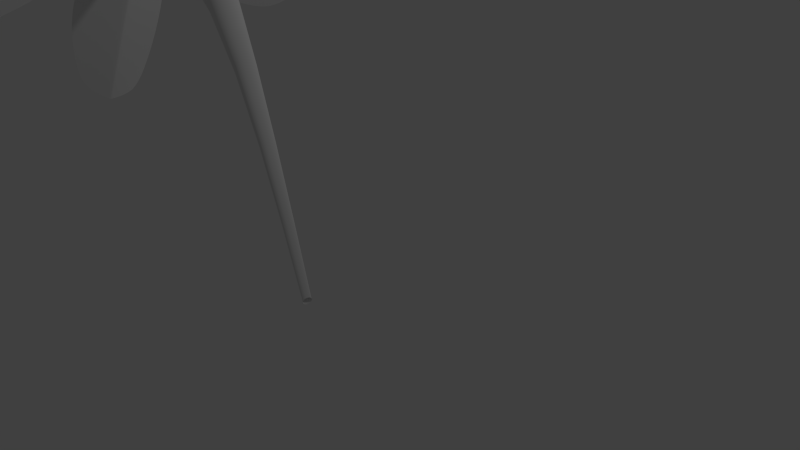# Source: StuufFlower.blend  (saved by Blender 2.71.0; exported with 4.5.12 LTS)
import bpy
from mathutils import Matrix  # noqa: F401  (used for matrix-valued properties, if any)

bpy.ops.wm.read_factory_settings(use_empty=True)
scene = bpy.context.scene
scene.name = 'Scene'

# ---- collections
col_collection_1 = bpy.data.collections.new('Collection 1'); scene.collection.children.link(col_collection_1)

# ---- world
world_world = bpy.data.worlds.new('World'); scene.world = world_world
world_world.color = (0.05088, 0.05088, 0.05088)
world_world.use_sun_shadow = False
world_world.sun_shadow_jitter_overblur = 0.0
world_world.cycles.sampling_method = 'MANUAL'
world_world.cycles.sample_map_resolution = 256

# ---- cameras
cam_camera = bpy.data.cameras.new('Camera')
cam_camera.clip_end = 100.0
cam_camera.lens = 35.0
cam_camera.sensor_width = 32.0
cam_camera.sensor_height = 18.0
cam_camera.ortho_scale = 7.314
cam_camera.dof.focus_distance = 0.0

# ---- lights
light_lamp = bpy.data.lights.new('Lamp', 'POINT')
light_lamp.transmission_factor = 0.0
light_lamp.cutoff_distance = 30.0
light_lamp.energy = 100.0
light_lamp.shadow_buffer_clip_start = 1.001
light_lamp.shadow_soft_size = 0.1
light_lamp.shadow_maximum_resolution = 0.006
light_lamp.use_absolute_resolution = True
light_lamp.cycles.use_multiple_importance_sampling = False

# ---- meshes
me_plane = bpy.data.meshes.new('Plane')
me_plane.from_pydata([(-0.7381, 0.3473, 2.248), (-0.7445, 0.6128, 2.415), (-0.7237, 0.8574, 2.636), (-0.7116, 0.04465, 2.109), (-0.6567, -0.3278, 2.014), (-0.5917, -0.7142, 2.115), (-0.61, 0.8603, 2.915), (-0.5593, 0.5621, 2.829), (-0.521, 0.2679, 2.749), (-0.4723, -0.07658, 2.649), (-0.4136, -0.4523, 2.548), (-0.3596, -0.8135, 2.428), (-0.61, 0.8603, 2.915), (-0.5593, 0.5621, 2.829), (-0.521, 0.2679, 2.749), (-0.4723, -0.07658, 2.649), (-0.4136, -0.4523, 2.548), (-0.3596, -0.8135, 2.428), (-0.61, 0.8603, 2.915), (-0.5593, 0.5621, 2.829), (-0.521, 0.2679, 2.749), (-0.4723, -0.07658, 2.649), (-0.4136, -0.4523, 2.548), (-0.3596, -0.8135, 2.428), (-0.634, 0.7281, 3.217), (-0.6605, 0.3942, 3.262), (-0.6572, 0.08164, 3.247), (-0.6378, -0.2525, 3.195), (-0.6108, -0.6526, 3.093), (-0.5879, -0.9425, 2.875), (-0.5665, -0.6583, 3.887), (-0.5307, -0.6828, 4.197), (-0.4642, -0.7639, 4.511), (-0.5827, -0.6753, 3.552), (-0.5719, -0.7626, 3.172), (-0.5335, -1.029, 2.866), (-0.3218, -1.004, 4.626), (-0.3077, -1.063, 4.316), (-0.3015, -1.126, 4.007), (-0.2931, -1.194, 3.646), (-0.2827, -1.273, 3.262), (-0.2792, -1.331, 2.885), (-0.3218, -1.004, 4.626), (-0.3077, -1.063, 4.316), (-0.3015, -1.126, 4.007), (-0.2931, -1.194, 3.646), (-0.2827, -1.273, 3.262), (-0.2792, -1.331, 2.885), (-0.3218, -1.004, 4.626), (-0.3077, -1.063, 4.316), (-0.3015, -1.126, 4.007), (-0.2931, -1.194, 3.646), (-0.2827, -1.273, 3.262), (-0.2792, -1.331, 2.885), (-0.326, -1.333, 4.65), (-0.378, -1.53, 4.379), (-0.4036, -1.661, 4.094), (-0.4184, -1.767, 3.767), (-0.4411, -1.86, 3.363), (-0.4711, -1.802, 3.007), (-0.3098, -2.572, 3.707), (-0.2461, -2.862, 3.823), (-0.1561, -3.177, 3.885), (-0.3623, -2.28, 3.541), (-0.4022, -1.982, 3.292), (-0.4284, -1.834, 2.917), (-0.02452, -3.378, 3.704), (-0.04401, -3.114, 3.503), (-0.07406, -2.858, 3.304), (-0.1119, -2.564, 3.081), (-0.1555, -2.263, 2.84), (-0.2088, -1.965, 2.621), (-0.02452, -3.378, 3.704), (-0.04401, -3.114, 3.503), (-0.07406, -2.858, 3.304), (-0.1119, -2.564, 3.081), (-0.1555, -2.263, 2.84), (-0.2088, -1.965, 2.621), (-0.02452, -3.378, 3.704), (-0.04401, -3.114, 3.503), (-0.07406, -2.858, 3.304), (-0.1119, -2.564, 3.081), (-0.1555, -2.263, 2.84), (-0.2088, -1.965, 2.621), (-0.05688, -3.55, 3.425), (-0.153, -3.396, 3.135), (-0.2187, -3.197, 2.893), (-0.2794, -2.955, 2.656), (-0.3565, -2.642, 2.397), (-0.4226, -2.307, 2.292), (-0.2454, -3.3, 2.172), (-0.1932, -3.564, 1.997), (-0.1219, -3.796, 1.766), (-0.2923, -2.995, 2.319), (-0.3354, -2.619, 2.422), (-0.3912, -2.233, 2.329), (-0.0247, -3.762, 1.483), (-0.04502, -3.446, 1.582), (-0.07652, -3.133, 1.677), (-0.1154, -2.779, 1.79), (-0.1605, -2.407, 1.9), (-0.2111, -2.057, 2.022), (-0.0247, -3.762, 1.483), (-0.04502, -3.446, 1.582), (-0.07652, -3.133, 1.677), (-0.1154, -2.779, 1.79), (-0.1605, -2.407, 1.9), (-0.2111, -2.057, 2.022), (-0.0247, -3.762, 1.483), (-0.04502, -3.446, 1.582), (-0.07652, -3.133, 1.677), (-0.1154, -2.779, 1.79), (-0.1605, -2.407, 1.9), (-0.2111, -2.057, 2.022), (-0.09754, -3.636, 1.187), (-0.2115, -3.317, 1.155), (-0.2875, -3.009, 1.183), (-0.3545, -2.677, 1.249), (-0.4332, -2.286, 1.362), (-0.4809, -2.005, 1.582), (-0.3928, -2.498, 0.6952), (-0.3746, -2.506, 0.3798), (-0.3412, -2.45, 0.0557), (-0.4031, -2.439, 1.031), (-0.4068, -2.299, 1.4), (-0.4395, -1.996, 1.664), (-0.2705, -2.197, -0.09369), (-0.2637, -2.098, 0.206), (-0.2667, -1.994, 0.5062), (-0.2687, -1.876, 0.8592), (-0.2716, -1.742, 1.233), (-0.276, -1.633, 1.598), (-0.2705, -2.197, -0.09369), (-0.2637, -2.098, 0.206), (-0.2667, -1.994, 0.5062), (-0.2687, -1.876, 0.8592), (-0.2716, -1.742, 1.233), (-0.276, -1.633, 1.598), (-0.2705, -2.197, -0.09369), (-0.2637, -2.098, 0.206), (-0.2667, -1.994, 0.5062), (-0.2687, -1.876, 0.8592), (-0.2716, -1.742, 1.233), (-0.276, -1.633, 1.598), (-0.3621, -1.886, -0.1537), (-0.4563, -1.678, 0.09529), (-0.5093, -1.523, 0.3626), (-0.5461, -1.383, 0.6714), (-0.5817, -1.245, 1.062), (-0.5824, -1.26, 1.423), (-0.6494, -0.5975, 0.6204), (-0.6641, -0.3234, 0.469), (-0.6551, -0.01003, 0.3686), (-0.6216, -0.8641, 0.8202), (-0.5736, -1.123, 1.108), (-0.5425, -1.215, 1.501), (-0.573, 0.2433, 0.5162), (-0.536, 0.02764, 0.7319), (-0.5022, -0.1827, 0.9534), (-0.4586, -0.4331, 1.213), (-0.4068, -0.6982, 1.501), (-0.3565, -0.9709, 1.766), (-0.573, 0.2433, 0.5162), (-0.536, 0.02764, 0.7319), (-0.5022, -0.1827, 0.9534), (-0.4586, -0.4331, 1.213), (-0.4068, -0.6982, 1.501), (-0.3565, -0.9709, 1.766), (-0.573, 0.2433, 0.5162), (-0.536, 0.02764, 0.7319), (-0.5022, -0.1827, 0.9534), (-0.4586, -0.4331, 1.213), (-0.4068, -0.6982, 1.501), (-0.3565, -0.9709, 1.766), (-0.6515, 0.4385, 0.766), (-0.6996, 0.3121, 1.076), (-0.7095, 0.1465, 1.342), (-0.6993, -0.05997, 1.611), (-0.6804, -0.3398, 1.914), (-0.6417, -0.6658, 2.064), (-0.8061, -1.526, 2.129), (-0.7819, -1.496, 2.033), (-0.7381, -1.465, 1.945), (-0.6759, -1.434, 1.869), (-0.597, -1.405, 1.807), (-0.5042, -1.379, 1.763), (-0.4013, -1.355, 1.738), (-0.8081, -1.507, 2.136), (-0.7859, -1.459, 2.047), (-0.7444, -1.411, 1.966), (-0.6842, -1.366, 1.895), (-0.6071, -1.326, 1.838), (-0.5157, -1.291, 1.797), (-0.4137, -1.263, 1.774), (-0.8098, -1.49, 2.146), (-0.7893, -1.425, 2.068), (-0.7496, -1.362, 1.996), (-0.6913, -1.305, 1.934), (-0.6158, -1.254, 1.884), (-0.5256, -1.211, 1.847), (-0.4243, -1.179, 1.827), (-0.8111, -1.475, 2.16), (-0.7917, -1.396, 2.094), (-0.7537, -1.321, 2.035), (-0.6969, -1.252, 1.984), (-0.6226, -1.192, 1.943), (-0.5335, -1.143, 1.913), (-0.4329, -1.107, 1.896), (-0.812, -1.464, 2.176), (-0.7933, -1.373, 2.126), (-0.7564, -1.287, 2.082), (-0.7008, -1.21, 2.044), (-0.6275, -1.143, 2.013), (-0.5391, -1.089, 1.991), (-0.439, -1.05, 1.978), (-0.8124, -1.456, 2.195), (-0.7937, -1.356, 2.162), (-0.7578, -1.264, 2.135), (-0.703, -1.18, 2.111), (-0.6303, -1.108, 2.092), (-0.5423, -1.051, 2.078), (-0.4425, -1.01, 2.07), (-0.8125, -1.451, 2.215), (-0.793, -1.347, 2.2), (-0.758, -1.252, 2.191), (-0.7034, -1.165, 2.183), (-0.6308, -1.09, 2.176), (-0.5429, -1.03, 2.171), (-0.4432, -0.9886, 2.168), (-0.8122, -1.451, 2.235), (-0.7933, -1.347, 2.241), (-0.7571, -1.251, 2.249), (-0.702, -1.163, 2.257), (-0.6291, -1.088, 2.262), (-0.541, -1.028, 2.267), (-0.441, -0.9866, 2.269), (-0.8115, -1.454, 2.255), (-0.7924, -1.355, 2.281), (-0.7551, -1.261, 2.307), (-0.6989, -1.176, 2.329), (-0.6252, -1.103, 2.348), (-0.5365, -1.045, 2.361), (-0.4361, -1.004, 2.368), (-0.8104, -1.462, 2.275), (-0.7905, -1.369, 2.319), (-0.7517, -1.282, 2.361), (-0.6942, -1.203, 2.399), (-0.6193, -1.134, 2.428), (-0.5297, -1.08, 2.45), (-0.4287, -1.04, 2.462), (-0.8089, -1.473, 2.292), (-0.7876, -1.391, 2.354), (-0.747, -1.313, 2.411), (-0.6878, -1.242, 2.461), (-0.6114, -1.181, 2.501), (-0.5207, -1.131, 2.53), (-0.419, -1.094, 2.547), (-0.8071, -1.487, 2.307), (-0.7838, -1.419, 2.383), (-0.7412, -1.354, 2.453), (-0.68, -1.293, 2.515), (-0.602, -1.24, 2.564), (-0.5098, -1.196, 2.599), (-0.4073, -1.163, 2.619), (-0.8049, -1.504, 2.319), (-0.7795, -1.452, 2.407), (-0.7345, -1.401, 2.487), (-0.6711, -1.353, 2.557), (-0.5912, -1.31, 2.613), (-0.4976, -1.273, 2.654), (-0.3941, -1.244, 2.676), (-0.8026, -1.523, 2.328), (-0.7747, -1.488, 2.423), (-0.7272, -1.454, 2.511), (-0.6615, -1.42, 2.587), (-0.5795, -1.388, 2.648), (-0.4844, -1.36, 2.692), (-0.3799, -1.335, 2.716), (-0.8001, -1.542, 2.333), (-0.7696, -1.527, 2.432), (-0.7196, -1.51, 2.524), (-0.6515, -1.491, 2.603), (-0.5675, -1.471, 2.667), (-0.4708, -1.451, 2.712), (-0.3653, -1.431, 2.737), (-0.7977, -1.563, 2.333), (-0.7646, -1.567, 2.434), (-0.712, -1.567, 2.525), (-0.6415, -1.564, 2.605), (-0.5555, -1.556, 2.668), (-0.4572, -1.545, 2.714), (-0.3507, -1.529, 2.738), (-0.7953, -1.583, 2.33), (-0.7597, -1.606, 2.427), (-0.7047, -1.624, 2.515), (-0.6319, -1.635, 2.592), (-0.544, -1.64, 2.653), (-0.4443, -1.637, 2.697), (-0.3369, -1.626, 2.72), (-0.7931, -1.602, 2.323), (-0.7552, -1.643, 2.413), (-0.698, -1.677, 2.495), (-0.6232, -1.703, 2.565), (-0.5335, -1.718, 2.622), (-0.4325, -1.723, 2.662), (-0.3243, -1.717, 2.684), (-0.7912, -1.619, 2.312), (-0.7514, -1.676, 2.391), (-0.6922, -1.725, 2.464), (-0.6156, -1.764, 2.526), (-0.5245, -1.79, 2.576), (-0.4223, -1.801, 2.611), (-0.3133, -1.799, 2.63), (-0.7897, -1.633, 2.298), (-0.7482, -1.705, 2.364), (-0.6875, -1.766, 2.424), (-0.6096, -1.816, 2.475), (-0.5172, -1.85, 2.516), (-0.4141, -1.868, 2.545), (-0.3046, -1.869, 2.561), (-0.7886, -1.645, 2.282), (-0.746, -1.727, 2.331), (-0.6842, -1.799, 2.376), (-0.6052, -1.857, 2.415), (-0.5119, -1.899, 2.446), (-0.4082, -1.921, 2.468), (-0.2983, -1.924, 2.479), (-0.788, -1.653, 2.263), (-0.7447, -1.743, 2.295), (-0.6823, -1.822, 2.324), (-0.6027, -1.886, 2.348), (-0.509, -1.933, 2.368), (-0.4049, -1.959, 2.381), (-0.2948, -1.963, 2.389), (-0.7879, -1.657, 2.243), (-0.7445, -1.752, 2.256), (-0.6819, -1.834, 2.267), (-0.6022, -1.902, 2.277), (-0.5084, -1.951, 2.284), (-0.4043, -1.979, 2.289), (-0.2942, -1.984, 2.292), (-0.7882, -1.658, 2.223), (-0.7453, -1.752, 2.216), (-0.6831, -1.836, 2.209), (-0.6038, -1.903, 2.203), (-0.5103, -1.953, 2.199), (-0.4064, -1.981, 2.195), (-0.2965, -1.987, 2.193), (-0.7891, -1.654, 2.203), (-0.7471, -1.746, 2.177), (-0.6858, -1.826, 2.152), (-0.6073, -1.891, 2.131), (-0.5145, -1.938, 2.114), (-0.4111, -1.965, 2.102), (-0.3015, -1.97, 2.095), (-0.7905, -1.647, 2.184), (-0.7498, -1.731, 2.139), (-0.6899, -1.805, 2.099), (-0.6126, -1.865, 2.063), (-0.5209, -1.908, 2.034), (-0.4183, -1.931, 2.014), (-0.3091, -1.935, 2.003), (-0.7922, -1.636, 2.166), (-0.7533, -1.71, 2.106), (-0.6952, -1.774, 2.05), (-0.6195, -1.826, 2.001), (-0.5292, -1.862, 1.962), (-0.4276, -1.882, 1.934), (-0.3191, -1.883, 1.919), (-0.7943, -1.622, 2.151), (-0.7575, -1.682, 2.077), (-0.7015, -1.735, 2.008), (-0.6278, -1.776, 1.948), (-0.539, -1.804, 1.899), (-0.4387, -1.818, 1.865), (-0.331, -1.816, 1.846), (-0.7965, -1.605, 2.139), (-0.7623, -1.65, 2.053), (-0.7085, -1.688, 1.974), (-0.637, -1.716, 1.905), (-0.5501, -1.735, 1.85), (-0.4512, -1.742, 1.81), (-0.3443, -1.736, 1.788), (-0.799, -1.587, 2.131), (-0.7672, -1.614, 2.037), (-0.716, -1.635, 1.95), (-0.6468, -1.65, 1.875), (-0.5619, -1.657, 1.815), (-0.4645, -1.656, 1.771), (-0.3586, -1.647, 1.747), (-0.8107, -1.556, 2.229), (-0.8015, -1.567, 2.126), (-0.7723, -1.575, 2.028), (-0.7237, -1.579, 1.938), (-0.6568, -1.579, 1.859), (-0.5739, -1.574, 1.795), (-0.4781, -1.565, 1.75), (-0.3732, -1.551, 1.725), (-0.8039, -1.546, 2.126), (-0.7772, -1.535, 2.027), (-0.7311, -1.522, 1.936), (-0.6666, -1.506, 1.857), (-0.5858, -1.489, 1.793), (-0.4915, -1.471, 1.747), (-0.3876, -1.453, 1.722), (-0.4011, -1.493, 2.706), (-0.3981, -1.404, 2.7), (-0.3953, -1.318, 2.677), (-0.3927, -1.237, 2.638), (-0.3903, -1.167, 2.584), (-0.3884, -1.108, 2.517), (-0.3869, -1.063, 2.44), (-0.386, -1.034, 2.355), (-0.3856, -1.022, 2.267), (-0.3858, -1.028, 2.178), (-0.3865, -1.051, 2.091), (-0.3878, -1.09, 2.011), (-0.3896, -1.144, 1.94), (-0.3918, -1.211, 1.881), (-0.3944, -1.288, 1.837), (-0.3972, -1.373, 1.808), (-0.4002, -1.461, 1.796), (-0.4032, -1.55, 1.801), (-0.4061, -1.636, 1.824), (-0.4088, -1.716, 1.864), (-0.4112, -1.787, 1.918), (-0.4131, -1.846, 1.985), (-0.4146, -1.891, 2.062), (-0.4156, -1.92, 2.146), (-0.416, -1.932, 2.235), (-0.4158, -1.926, 2.324), (-0.415, -1.903, 2.41), (-0.4136, -1.864, 2.49), (-0.4118, -1.81, 2.561), (-0.4095, -1.743, 2.62), (-0.4069, -1.665, 2.665), (-0.404, -1.581, 2.694), (0.8991, -1.093, 2.444), (0.8998, -1.075, 2.443), (0.9004, -1.056, 2.438), (0.901, -1.039, 2.43), (0.9015, -1.024, 2.418), (0.9019, -1.011, 2.404), (0.9022, -1.002, 2.388), (0.9024, -0.9958, 2.37), (0.9025, -0.9933, 2.351), (0.9024, -0.9945, 2.332), (0.9023, -0.9994, 2.313), (0.902, -1.008, 2.296), (0.9016, -1.019, 2.281), (0.9011, -1.034, 2.269), (0.9006, -1.05, 2.259), (0.9, -1.068, 2.253), (0.8993, -1.087, 2.25), (0.8987, -1.106, 2.252), (0.8981, -1.124, 2.257), (0.8975, -1.141, 2.265), (0.897, -1.156, 2.276), (0.8966, -1.169, 2.291), (0.8963, -1.178, 2.307), (0.8961, -1.184, 2.325), (0.896, -1.187, 2.344), (0.896, -1.186, 2.363), (0.8962, -1.181, 2.381), (0.8965, -1.172, 2.398), (0.8969, -1.161, 2.413), (0.8974, -1.147, 2.426), (0.8979, -1.13, 2.436), (0.8985, -1.112, 2.442), (2.675, -1.04, -1.624), (2.676, -1.03, -1.625), (2.676, -1.021, -1.627), (2.676, -1.013, -1.631), (2.677, -1.005, -1.637), (2.677, -0.9986, -1.644), (2.677, -0.9938, -1.653), (2.677, -0.9907, -1.662), (2.677, -0.9894, -1.671), (2.677, -0.99, -1.681), (2.677, -0.9925, -1.69), (2.677, -0.9967, -1.699), (2.677, -1.003, -1.706), (2.676, -1.01, -1.713), (2.676, -1.018, -1.717), (2.676, -1.027, -1.721), (2.676, -1.037, -1.722), (2.675, -1.046, -1.721), (2.675, -1.055, -1.719), (2.675, -1.064, -1.715), (2.674, -1.072, -1.709), (2.674, -1.078, -1.702), (2.674, -1.083, -1.693), (2.674, -1.086, -1.684), (2.674, -1.087, -1.675), (2.674, -1.087, -1.665), (2.674, -1.084, -1.656), (2.674, -1.08, -1.647), (2.674, -1.074, -1.64), (2.675, -1.067, -1.633), (2.675, -1.059, -1.628), (2.675, -1.05, -1.625)], [], [(1, 7, 6, 2), (0, 8, 7, 1), (3, 9, 8, 0), (4, 10, 9, 3), (5, 11, 10, 4), (10, 11, 17, 16), (9, 10, 16, 15), (8, 9, 15, 14), (7, 8, 14, 13), (6, 7, 13, 12), (16, 17, 23, 22), (15, 16, 22, 21), (14, 15, 21, 20), (13, 14, 20, 19), (12, 13, 19, 18), (22, 23, 29, 28), (21, 22, 28, 27), (20, 21, 27, 26), (19, 20, 26, 25), (18, 19, 25, 24), (31, 37, 36, 32), (30, 38, 37, 31), (33, 39, 38, 30), (34, 40, 39, 33), (35, 41, 40, 34), (40, 41, 47, 46), (39, 40, 46, 45), (38, 39, 45, 44), (37, 38, 44, 43), (36, 37, 43, 42), (46, 47, 53, 52), (45, 46, 52, 51), (44, 45, 51, 50), (43, 44, 50, 49), (42, 43, 49, 48), (52, 53, 59, 58), (51, 52, 58, 57), (50, 51, 57, 56), (49, 50, 56, 55), (48, 49, 55, 54), (61, 67, 66, 62), (60, 68, 67, 61), (63, 69, 68, 60), (64, 70, 69, 63), (65, 71, 70, 64), (70, 71, 77, 76), (69, 70, 76, 75), (68, 69, 75, 74), (67, 68, 74, 73), (66, 67, 73, 72), (76, 77, 83, 82), (75, 76, 82, 81), (74, 75, 81, 80), (73, 74, 80, 79), (72, 73, 79, 78), (82, 83, 89, 88), (81, 82, 88, 87), (80, 81, 87, 86), (79, 80, 86, 85), (78, 79, 85, 84), (91, 97, 96, 92), (90, 98, 97, 91), (93, 99, 98, 90), (94, 100, 99, 93), (95, 101, 100, 94), (100, 101, 107, 106), (99, 100, 106, 105), (98, 99, 105, 104), (97, 98, 104, 103), (96, 97, 103, 102), (106, 107, 113, 112), (105, 106, 112, 111), (104, 105, 111, 110), (103, 104, 110, 109), (102, 103, 109, 108), (112, 113, 119, 118), (111, 112, 118, 117), (110, 111, 117, 116), (109, 110, 116, 115), (108, 109, 115, 114), (121, 127, 126, 122), (120, 128, 127, 121), (123, 129, 128, 120), (124, 130, 129, 123), (125, 131, 130, 124), (130, 131, 137, 136), (129, 130, 136, 135), (128, 129, 135, 134), (127, 128, 134, 133), (126, 127, 133, 132), (136, 137, 143, 142), (135, 136, 142, 141), (134, 135, 141, 140), (133, 134, 140, 139), (132, 133, 139, 138), (142, 143, 149, 148), (141, 142, 148, 147), (140, 141, 147, 146), (139, 140, 146, 145), (138, 139, 145, 144), (151, 157, 156, 152), (150, 158, 157, 151), (153, 159, 158, 150), (154, 160, 159, 153), (155, 161, 160, 154), (160, 161, 167, 166), (159, 160, 166, 165), (158, 159, 165, 164), (157, 158, 164, 163), (156, 157, 163, 162), (166, 167, 173, 172), (165, 166, 172, 171), (164, 165, 171, 170), (163, 164, 170, 169), (162, 163, 169, 168), (172, 173, 179, 178), (171, 172, 178, 177), (170, 171, 177, 176), (169, 170, 176, 175), (168, 169, 175, 174), (186, 185, 192, 193), (184, 183, 190, 191), (182, 181, 188, 189), (185, 184, 191, 192), (183, 182, 189, 190), (181, 180, 187, 188), (190, 189, 196, 197), (188, 187, 194, 195), (193, 192, 199, 200), (191, 190, 197, 198), (189, 188, 195, 196), (192, 191, 198, 199), (197, 196, 203, 204), (195, 194, 201, 202), (200, 199, 206, 207), (198, 197, 204, 205), (196, 195, 202, 203), (199, 198, 205, 206), (204, 203, 210, 211), (202, 201, 208, 209), (207, 206, 213, 214), (205, 204, 211, 212), (203, 202, 209, 210), (206, 205, 212, 213), (211, 210, 217, 218), (209, 208, 215, 216), (214, 213, 220, 221), (212, 211, 218, 219), (210, 209, 216, 217), (213, 212, 219, 220), (218, 217, 224, 225), (216, 215, 222, 223), (221, 220, 227, 228), (219, 218, 225, 226), (217, 216, 223, 224), (220, 219, 226, 227), (225, 224, 231, 232), (223, 222, 229, 230), (228, 227, 234, 235), (226, 225, 232, 233), (224, 223, 230, 231), (227, 226, 233, 234), (232, 231, 238, 239), (230, 229, 236, 237), (235, 234, 241, 242), (233, 232, 239, 240), (231, 230, 237, 238), (234, 233, 240, 241), (239, 238, 245, 246), (237, 236, 243, 244), (242, 241, 248, 249), (240, 239, 246, 247), (238, 237, 244, 245), (241, 240, 247, 248), (246, 245, 252, 253), (244, 243, 250, 251), (249, 248, 255, 256), (247, 246, 253, 254), (245, 244, 251, 252), (248, 247, 254, 255), (253, 252, 259, 260), (251, 250, 257, 258), (256, 255, 262, 263), (254, 253, 260, 261), (252, 251, 258, 259), (255, 254, 261, 262), (260, 259, 266, 267), (258, 257, 264, 265), (263, 262, 269, 270), (261, 260, 267, 268), (259, 258, 265, 266), (262, 261, 268, 269), (267, 266, 273, 274), (265, 264, 271, 272), (270, 269, 276, 277), (268, 267, 274, 275), (266, 265, 272, 273), (269, 268, 275, 276), (274, 273, 280, 281), (272, 271, 278, 279), (277, 276, 283, 284), (275, 274, 281, 282), (273, 272, 279, 280), (276, 275, 282, 283), (281, 280, 287, 288), (279, 278, 285, 286), (284, 283, 290, 291), (282, 281, 288, 289), (280, 279, 286, 287), (283, 282, 289, 290), (288, 287, 294, 295), (286, 285, 292, 293), (291, 290, 297, 298), (289, 288, 295, 296), (287, 286, 293, 294), (290, 289, 296, 297), (295, 294, 301, 302), (293, 292, 299, 300), (298, 297, 304, 305), (296, 295, 302, 303), (294, 293, 300, 301), (297, 296, 303, 304), (302, 301, 308, 309), (300, 299, 306, 307), (305, 304, 311, 312), (303, 302, 309, 310), (301, 300, 307, 308), (304, 303, 310, 311), (309, 308, 315, 316), (307, 306, 313, 314), (312, 311, 318, 319), (310, 309, 316, 317), (308, 307, 314, 315), (311, 310, 317, 318), (316, 315, 322, 323), (314, 313, 320, 321), (319, 318, 325, 326), (317, 316, 323, 324), (315, 314, 321, 322), (318, 317, 324, 325), (323, 322, 329, 330), (321, 320, 327, 328), (326, 325, 332, 333), (324, 323, 330, 331), (322, 321, 328, 329), (325, 324, 331, 332), (330, 329, 336, 337), (328, 327, 334, 335), (333, 332, 339, 340), (331, 330, 337, 338), (329, 328, 335, 336), (332, 331, 338, 339), (337, 336, 343, 344), (335, 334, 341, 342), (340, 339, 346, 347), (338, 337, 344, 345), (336, 335, 342, 343), (339, 338, 345, 346), (344, 343, 350, 351), (342, 341, 348, 349), (347, 346, 353, 354), (345, 344, 351, 352), (343, 342, 349, 350), (346, 345, 352, 353), (351, 350, 357, 358), (349, 348, 355, 356), (354, 353, 360, 361), (352, 351, 358, 359), (350, 349, 356, 357), (353, 352, 359, 360), (358, 357, 364, 365), (356, 355, 362, 363), (361, 360, 367, 368), (359, 358, 365, 366), (357, 356, 363, 364), (360, 359, 366, 367), (365, 364, 371, 372), (363, 362, 369, 370), (368, 367, 374, 375), (366, 365, 372, 373), (364, 363, 370, 371), (367, 366, 373, 374), (372, 371, 378, 379), (370, 369, 376, 377), (375, 374, 381, 382), (373, 372, 379, 380), (371, 370, 377, 378), (374, 373, 380, 381), (379, 378, 385, 386), (377, 376, 383, 384), (382, 381, 388, 389), (380, 379, 386, 387), (378, 377, 384, 385), (381, 380, 387, 388), (386, 385, 393, 394), (384, 383, 391, 392), (389, 388, 396, 397), (387, 386, 394, 395), (385, 384, 392, 393), (388, 387, 395, 396), (394, 393, 400, 401), (392, 391, 398, 399), (397, 396, 403, 404), (395, 394, 401, 402), (393, 392, 399, 400), (396, 395, 402, 403), (180, 390, 187), (187, 390, 194), (194, 390, 201), (201, 390, 208), (208, 390, 215), (215, 390, 222), (222, 390, 229), (229, 390, 236), (236, 390, 243), (243, 390, 250), (250, 390, 257), (257, 390, 264), (264, 390, 271), (271, 390, 278), (278, 390, 285), (285, 390, 292), (292, 390, 299), (299, 390, 306), (306, 390, 313), (313, 390, 320), (320, 390, 327), (327, 390, 334), (334, 390, 341), (341, 390, 348), (348, 390, 355), (355, 390, 362), (362, 390, 369), (369, 390, 376), (376, 390, 383), (383, 390, 391), (391, 390, 398), (401, 400, 182, 183), (399, 398, 180, 181), (404, 403, 185, 186), (402, 401, 183, 184), (400, 399, 181, 182), (398, 390, 180), (403, 402, 184, 185), (427, 428, 460, 459), (405, 406, 438, 437), (416, 417, 449, 448), (436, 405, 437, 468), (425, 426, 458, 457), (414, 415, 447, 446), (434, 435, 467, 466), (423, 424, 456, 455), (412, 413, 445, 444), (432, 433, 465, 464), (421, 422, 454, 453), (410, 411, 443, 442), (430, 431, 463, 462), (408, 409, 441, 440), (419, 420, 452, 451), (428, 429, 461, 460), (406, 407, 439, 438), (417, 418, 450, 449), (426, 427, 459, 458), (415, 416, 448, 447), (435, 436, 468, 467), (424, 425, 457, 456), (413, 414, 446, 445), (433, 434, 466, 465), (422, 423, 455, 454), (411, 412, 444, 443), (431, 432, 464, 463), (409, 410, 442, 441), (420, 421, 453, 452), (429, 430, 462, 461), (407, 408, 440, 439), (418, 419, 451, 450), (460, 461, 493, 492), (438, 439, 471, 470), (449, 450, 482, 481), (458, 459, 491, 490), (447, 448, 480, 479), (467, 468, 500, 499), (456, 457, 489, 488), (445, 446, 478, 477), (465, 466, 498, 497), (454, 455, 487, 486), (443, 444, 476, 475), (463, 464, 496, 495), (441, 442, 474, 473), (452, 453, 485, 484), (461, 462, 494, 493), (439, 440, 472, 471), (450, 451, 483, 482), (459, 460, 492, 491), (437, 438, 470, 469), (448, 449, 481, 480), (468, 437, 469, 500), (457, 458, 490, 489), (446, 447, 479, 478), (466, 467, 499, 498), (455, 456, 488, 487), (444, 445, 477, 476), (464, 465, 497, 496), (453, 454, 486, 485), (442, 443, 475, 474), (462, 463, 495, 494), (440, 441, 473, 472), (451, 452, 484, 483)])
me_plane.polygons.foreach_set('use_smooth', [True] * 408)
me_plane.use_remesh_preserve_volume = False
me_plane.use_remesh_preserve_attributes = False
me_plane.use_mirror_vertex_groups = False
me_plane.update()

# ---- objects
ob_plane = bpy.data.objects.new('Plane', me_plane)
ob_lamp = bpy.data.objects.new('Lamp', light_lamp)
ob_camera = bpy.data.objects.new('Camera', cam_camera)

# ---- transforms, parenting, visibility, modifiers, constraints
ob_plane.location = (-1.065, -0.274, 2.376)
ob_plane.rotation_euler = (0.0953, 0.2862, -0.2209)
ob_plane.lineart.crease_threshold = 0.0
_m = ob_plane.modifiers.new('Smooth', 'SMOOTH')
_m = ob_plane.modifiers.new('Subsurf', 'SUBSURF')
_m.uv_smooth = 'PRESERVE_CORNERS'
_m.quality = 2
_m.show_only_control_edges = False
ob_lamp.location = (4.076, 1.005, 5.904)
ob_lamp.rotation_euler = (0.6503, 0.05522, 1.866)
ob_lamp.lock_rotations_4d = False
ob_lamp.empty_display_type = 'ARROWS'
ob_lamp.color = (0.0, 0.0, 0.0, 0.0)
ob_lamp.lineart.crease_threshold = 0.0
ob_camera.location = (7.481, -6.508, 5.344)
ob_camera.rotation_euler = (1.109, 0.01082, 0.8149)
ob_camera.lock_rotations_4d = False
ob_camera.empty_display_type = 'ARROWS'
ob_camera.color = (0.0, 0.0, 0.0, 0.0)
ob_camera.display_type = 'WIRE'
ob_camera.lineart.crease_threshold = 0.0

# ---- collection membership
col_collection_1.objects.link(ob_plane)
col_collection_1.objects.link(ob_lamp)
col_collection_1.objects.link(ob_camera)

# ---- scene / render settings (as saved in the file)
scene.camera = ob_camera
scene.frame_start = 1; scene.frame_end = 250; scene.frame_set(23)
scene.render.engine = 'CYCLES'
scene.render.resolution_percentage = 50
scene.render.fps = 60
scene.render.dither_intensity = 0.0
scene.cycles.use_denoising = False
scene.cycles.samples = 10
scene.cycles.sampling_pattern = 'TABULATED_SOBOL'
scene.cycles.light_sampling_threshold = 0.0
scene.cycles.use_adaptive_sampling = False
scene.cycles.use_light_tree = False
scene.cycles.blur_glossy = 0.0
scene.cycles.volume_bounces = 1
scene.cycles.pixel_filter_type = 'GAUSSIAN'
scene.cycles.sample_clamp_indirect = 0.0
scene.view_settings.view_transform = 'Standard'
bpy.context.view_layer.update()
